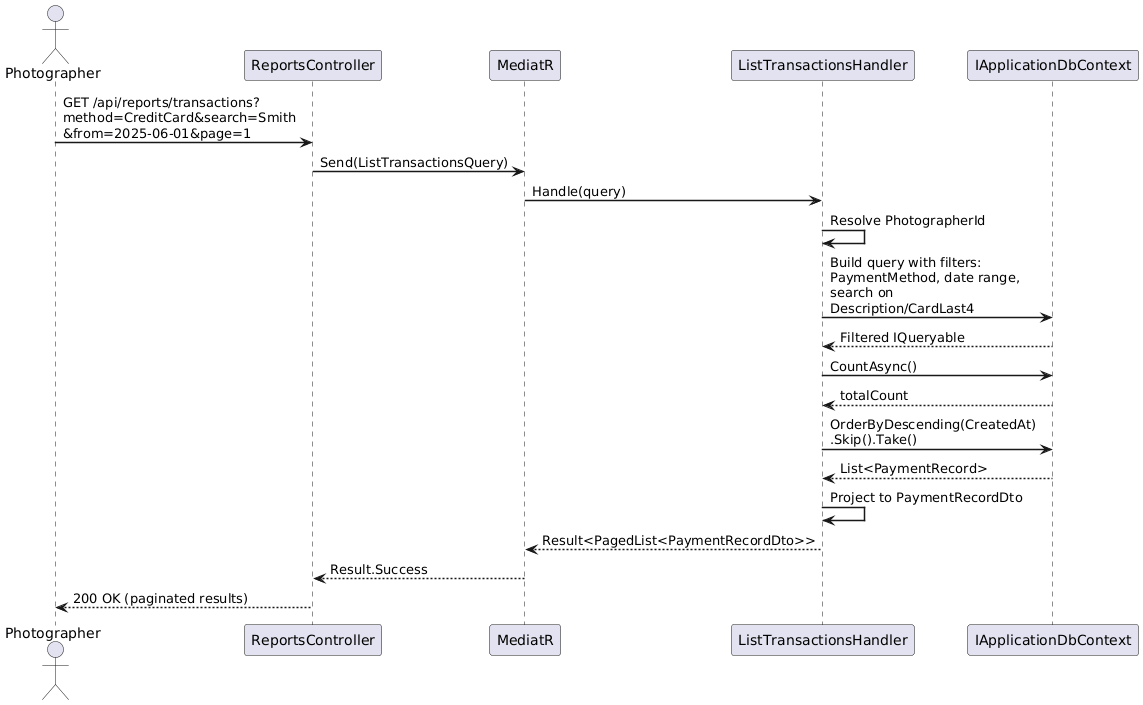

The diagram above was rendered by PlantUML. Its source (embedded in the PNG):
@startuml
skinparam sequenceArrowThickness 1.5
skinparam maxMessageSize 200

actor Photographer
participant "ReportsController" as API
participant "MediatR" as M
participant "ListTransactionsHandler" as Handler
participant "IApplicationDbContext" as DB

Photographer -> API : GET /api/reports/transactions?\nmethod=CreditCard&search=Smith\n&from=2025-06-01&page=1
API -> M : Send(ListTransactionsQuery)
M -> Handler : Handle(query)

Handler -> Handler : Resolve PhotographerId

Handler -> DB : Build query with filters:\nPaymentMethod, date range,\nsearch on Description/CardLast4
DB --> Handler : Filtered IQueryable

Handler -> DB : CountAsync()
DB --> Handler : totalCount

Handler -> DB : OrderByDescending(CreatedAt)\n.Skip().Take()
DB --> Handler : List<PaymentRecord>

Handler -> Handler : Project to PaymentRecordDto

Handler --> M : Result<PagedList<PaymentRecordDto>>
M --> API : Result.Success
API --> Photographer : 200 OK (paginated results)

@enduml